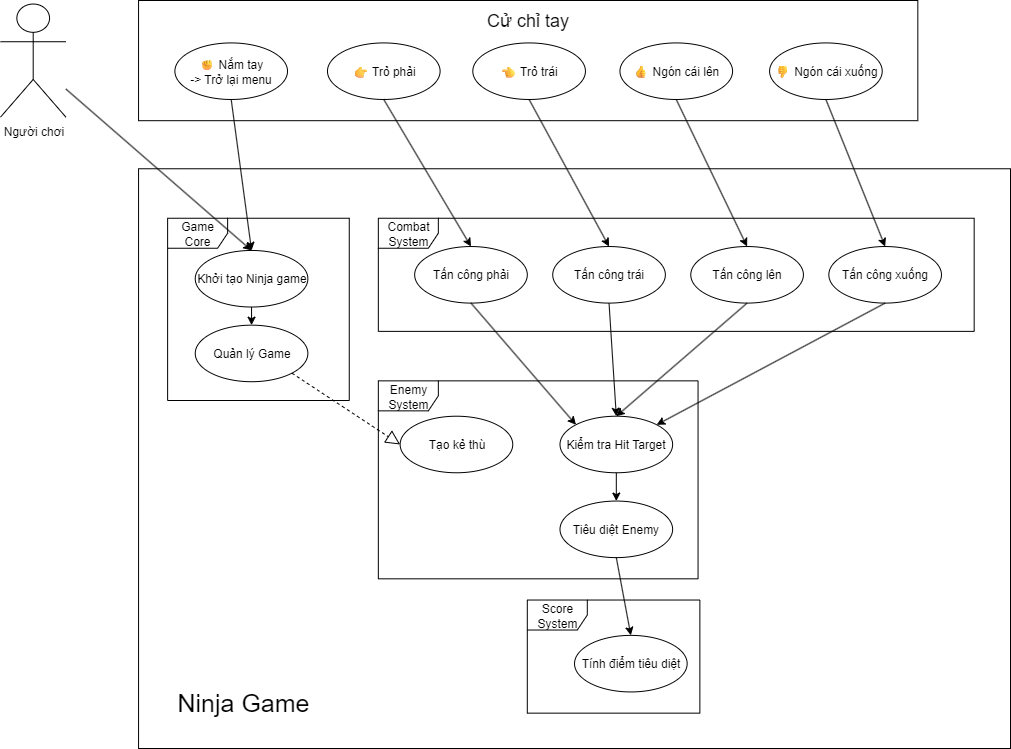

The diagram above was exported from draw.io. Its source (the exported page's mxGraphModel, read from the mxfile embedded in the PNG):
<mxGraphModel dx="1773" dy="983" grid="1" gridSize="10" guides="1" tooltips="1" connect="1" arrows="1" fold="1" page="1" pageScale="1" pageWidth="850" pageHeight="1100" math="0" shadow="0">
  <root>
    <mxCell id="0" />
    <mxCell id="1" parent="0" />
    <mxCell id="85TaEMvZqAcyOvBhR-0f-25" value="" style="group" parent="1" vertex="1" connectable="0">
      <mxGeometry x="80" y="470" width="1010" height="748" as="geometry" />
    </mxCell>
    <mxCell id="85TaEMvZqAcyOvBhR-0f-1" value="Người chơi" style="shape=umlActor;verticalLabelPosition=bottom;verticalAlign=top;html=1;outlineConnect=0;" parent="85TaEMvZqAcyOvBhR-0f-25" vertex="1">
      <mxGeometry y="3.5349716446124764" width="65.39568345323741" height="113.11909262759924" as="geometry" />
    </mxCell>
    <mxCell id="85TaEMvZqAcyOvBhR-0f-2" value="" style="rounded=0;whiteSpace=wrap;html=1;" parent="85TaEMvZqAcyOvBhR-0f-25" vertex="1">
      <mxGeometry x="138.0549541284404" width="779.2844954128441" height="120.1920782396088" as="geometry" />
    </mxCell>
    <mxCell id="85TaEMvZqAcyOvBhR-0f-3" value="" style="rounded=0;whiteSpace=wrap;html=1;" parent="85TaEMvZqAcyOvBhR-0f-25" vertex="1">
      <mxGeometry x="138.05755395683454" y="168.2646502835539" width="871.9424460431654" height="579.7353497164462" as="geometry" />
    </mxCell>
    <mxCell id="85TaEMvZqAcyOvBhR-0f-5" value="Game Core" style="shape=umlFrame;whiteSpace=wrap;html=1;pointerEvents=0;" parent="85TaEMvZqAcyOvBhR-0f-25" vertex="1">
      <mxGeometry x="167.12" y="217.75" width="181.65" height="182.25" as="geometry" />
    </mxCell>
    <mxCell id="85TaEMvZqAcyOvBhR-0f-6" value="Combat&lt;div&gt;System&lt;/div&gt;" style="shape=umlFrame;whiteSpace=wrap;html=1;pointerEvents=0;" parent="85TaEMvZqAcyOvBhR-0f-25" vertex="1">
      <mxGeometry x="377.8417266187051" y="217.75425330812854" width="595.8273381294964" height="113.11909262759924" as="geometry" />
    </mxCell>
    <mxCell id="85TaEMvZqAcyOvBhR-0f-7" value="Enemy System" style="shape=umlFrame;whiteSpace=wrap;html=1;pointerEvents=0;" parent="85TaEMvZqAcyOvBhR-0f-25" vertex="1">
      <mxGeometry x="377.8417266187051" y="380.3629489603025" width="319.7122302158273" height="197.95841209829865" as="geometry" />
    </mxCell>
    <mxCell id="85TaEMvZqAcyOvBhR-0f-8" value="Score System" style="shape=umlFrame;whiteSpace=wrap;html=1;pointerEvents=0;" parent="85TaEMvZqAcyOvBhR-0f-25" vertex="1">
      <mxGeometry x="526.7985611510792" y="599.5311909262759" width="172.5719424460432" height="113.11909262759924" as="geometry" />
    </mxCell>
    <mxCell id="85TaEMvZqAcyOvBhR-0f-10" value="Khởi tạo Ninja game" style="ellipse;whiteSpace=wrap;html=1;" parent="85TaEMvZqAcyOvBhR-0f-25" vertex="1">
      <mxGeometry x="194.7338129496403" y="249.96408317580344" width="112.62589928057555" height="56.55954631379962" as="geometry" />
    </mxCell>
    <mxCell id="85TaEMvZqAcyOvBhR-0f-11" value="Quản lý Game" style="ellipse;whiteSpace=wrap;html=1;" parent="85TaEMvZqAcyOvBhR-0f-25" vertex="1">
      <mxGeometry x="194.7338129496403" y="324.66351606805284" width="112.62589928057555" height="56.55954631379962" as="geometry" />
    </mxCell>
    <mxCell id="85TaEMvZqAcyOvBhR-0f-12" value="Tấn công phải" style="ellipse;whiteSpace=wrap;html=1;" parent="85TaEMvZqAcyOvBhR-0f-25" vertex="1">
      <mxGeometry x="414.1726618705036" y="246.0340264650284" width="112.62589928057555" height="56.55954631379962" as="geometry" />
    </mxCell>
    <mxCell id="85TaEMvZqAcyOvBhR-0f-13" value="Tấn công trái" style="ellipse;whiteSpace=wrap;html=1;" parent="85TaEMvZqAcyOvBhR-0f-25" vertex="1">
      <mxGeometry x="552.2302158273382" y="246.0340264650284" width="112.62589928057555" height="56.55954631379962" as="geometry" />
    </mxCell>
    <mxCell id="85TaEMvZqAcyOvBhR-0f-14" value="Tấn công lên" style="ellipse;whiteSpace=wrap;html=1;" parent="85TaEMvZqAcyOvBhR-0f-25" vertex="1">
      <mxGeometry x="690.2877697841728" y="246.0340264650284" width="112.62589928057555" height="56.55954631379962" as="geometry" />
    </mxCell>
    <mxCell id="85TaEMvZqAcyOvBhR-0f-15" value="Tấn công xuống" style="ellipse;whiteSpace=wrap;html=1;" parent="85TaEMvZqAcyOvBhR-0f-25" vertex="1">
      <mxGeometry x="828.3453237410072" y="246.03396975425332" width="112.62589928057555" height="56.55954631379962" as="geometry" />
    </mxCell>
    <mxCell id="85TaEMvZqAcyOvBhR-0f-16" value="Tạo kẻ thù" style="ellipse;whiteSpace=wrap;html=1;" parent="85TaEMvZqAcyOvBhR-0f-25" vertex="1">
      <mxGeometry x="399.64028776978415" y="415.7126654064272" width="112.62589928057555" height="56.55954631379962" as="geometry" />
    </mxCell>
    <mxCell id="85TaEMvZqAcyOvBhR-0f-17" value="Kiểm tra Hit Target" style="ellipse;whiteSpace=wrap;html=1;" parent="85TaEMvZqAcyOvBhR-0f-25" vertex="1">
      <mxGeometry x="559.4964028776978" y="415.7126654064272" width="112.62589928057555" height="56.55954631379962" as="geometry" />
    </mxCell>
    <mxCell id="85TaEMvZqAcyOvBhR-0f-18" value="Tiêu diệt Enemy" style="ellipse;whiteSpace=wrap;html=1;" parent="85TaEMvZqAcyOvBhR-0f-25" vertex="1">
      <mxGeometry x="559.4964028776978" y="500.55198487712664" width="112.62589928057555" height="56.55954631379962" as="geometry" />
    </mxCell>
    <mxCell id="85TaEMvZqAcyOvBhR-0f-19" value="Tính điểm tiêu diệt" style="ellipse;whiteSpace=wrap;html=1;" parent="85TaEMvZqAcyOvBhR-0f-25" vertex="1">
      <mxGeometry x="574.0287769784173" y="634.8809073724007" width="112.62589928057555" height="56.55954631379962" as="geometry" />
    </mxCell>
    <mxCell id="85TaEMvZqAcyOvBhR-0f-20" value="✊ Nắm tay&lt;div&gt;-&amp;gt; Trở lại menu&lt;/div&gt;" style="ellipse;whiteSpace=wrap;html=1;" parent="85TaEMvZqAcyOvBhR-0f-25" vertex="1">
      <mxGeometry x="174.38848920863313" y="42.41965973534971" width="112.62589928057555" height="56.55954631379962" as="geometry" />
    </mxCell>
    <mxCell id="85TaEMvZqAcyOvBhR-0f-21" value="👉 Trỏ phải" style="ellipse;whiteSpace=wrap;html=1;" parent="85TaEMvZqAcyOvBhR-0f-25" vertex="1">
      <mxGeometry x="326.97841726618714" y="42.41965973534971" width="112.62589928057555" height="56.55954631379962" as="geometry" />
    </mxCell>
    <mxCell id="85TaEMvZqAcyOvBhR-0f-22" value="👈 Trỏ trái" style="ellipse;whiteSpace=wrap;html=1;" parent="85TaEMvZqAcyOvBhR-0f-25" vertex="1">
      <mxGeometry x="472.3021582733813" y="42.41965973534971" width="112.62589928057555" height="56.55954631379962" as="geometry" />
    </mxCell>
    <mxCell id="85TaEMvZqAcyOvBhR-0f-23" value="👍 Ngón cái lên" style="ellipse;whiteSpace=wrap;html=1;" parent="85TaEMvZqAcyOvBhR-0f-25" vertex="1">
      <mxGeometry x="619.4424460431654" y="42.41965973534971" width="112.62589928057555" height="56.55954631379962" as="geometry" />
    </mxCell>
    <mxCell id="85TaEMvZqAcyOvBhR-0f-48" value="Cử chỉ tay" style="text;html=1;align=center;verticalAlign=middle;whiteSpace=wrap;rounded=0;fontSize=18;" parent="85TaEMvZqAcyOvBhR-0f-25" vertex="1">
      <mxGeometry x="484.1622314049588" y="8.148148148148147" width="87.06033057851242" height="22.945185185185185" as="geometry" />
    </mxCell>
    <mxCell id="85TaEMvZqAcyOvBhR-0f-49" value="👎 Ngón cái xuống" style="ellipse;whiteSpace=wrap;html=1;" parent="85TaEMvZqAcyOvBhR-0f-25" vertex="1">
      <mxGeometry x="769.0825688073395" y="42.420195599021994" width="112.62589928057555" height="56.55954631379962" as="geometry" />
    </mxCell>
    <mxCell id="85TaEMvZqAcyOvBhR-0f-50" value="" style="endArrow=classic;html=1;rounded=0;entryX=0.5;entryY=0;entryDx=0;entryDy=0;" parent="85TaEMvZqAcyOvBhR-0f-25" source="85TaEMvZqAcyOvBhR-0f-1" target="85TaEMvZqAcyOvBhR-0f-10" edge="1">
      <mxGeometry width="50" height="50" relative="1" as="geometry">
        <mxPoint x="540" y="430" as="sourcePoint" />
        <mxPoint x="590" y="380" as="targetPoint" />
      </mxGeometry>
    </mxCell>
    <mxCell id="85TaEMvZqAcyOvBhR-0f-51" value="" style="endArrow=classic;html=1;rounded=0;exitX=0.5;exitY=1;exitDx=0;exitDy=0;entryX=0.5;entryY=0;entryDx=0;entryDy=0;" parent="85TaEMvZqAcyOvBhR-0f-25" source="85TaEMvZqAcyOvBhR-0f-10" target="85TaEMvZqAcyOvBhR-0f-11" edge="1">
      <mxGeometry width="50" height="50" relative="1" as="geometry">
        <mxPoint x="540" y="430" as="sourcePoint" />
        <mxPoint x="590" y="380" as="targetPoint" />
      </mxGeometry>
    </mxCell>
    <mxCell id="85TaEMvZqAcyOvBhR-0f-52" value="" style="endArrow=classic;html=1;rounded=0;exitX=0.5;exitY=1;exitDx=0;exitDy=0;entryX=0.5;entryY=0;entryDx=0;entryDy=0;" parent="85TaEMvZqAcyOvBhR-0f-25" source="85TaEMvZqAcyOvBhR-0f-20" target="85TaEMvZqAcyOvBhR-0f-10" edge="1">
      <mxGeometry width="50" height="50" relative="1" as="geometry">
        <mxPoint x="540" y="430" as="sourcePoint" />
        <mxPoint x="590" y="380" as="targetPoint" />
      </mxGeometry>
    </mxCell>
    <mxCell id="85TaEMvZqAcyOvBhR-0f-53" value="" style="endArrow=classic;html=1;rounded=0;exitX=0.5;exitY=1;exitDx=0;exitDy=0;entryX=0.5;entryY=0;entryDx=0;entryDy=0;" parent="85TaEMvZqAcyOvBhR-0f-25" source="85TaEMvZqAcyOvBhR-0f-21" target="85TaEMvZqAcyOvBhR-0f-12" edge="1">
      <mxGeometry width="50" height="50" relative="1" as="geometry">
        <mxPoint x="540" y="430" as="sourcePoint" />
        <mxPoint x="590" y="380" as="targetPoint" />
      </mxGeometry>
    </mxCell>
    <mxCell id="85TaEMvZqAcyOvBhR-0f-54" value="" style="endArrow=classic;html=1;rounded=0;exitX=0.5;exitY=1;exitDx=0;exitDy=0;entryX=0.5;entryY=0;entryDx=0;entryDy=0;" parent="85TaEMvZqAcyOvBhR-0f-25" source="85TaEMvZqAcyOvBhR-0f-22" target="85TaEMvZqAcyOvBhR-0f-13" edge="1">
      <mxGeometry width="50" height="50" relative="1" as="geometry">
        <mxPoint x="540" y="430" as="sourcePoint" />
        <mxPoint x="590" y="380" as="targetPoint" />
      </mxGeometry>
    </mxCell>
    <mxCell id="85TaEMvZqAcyOvBhR-0f-55" value="" style="endArrow=classic;html=1;rounded=0;exitX=0.5;exitY=1;exitDx=0;exitDy=0;entryX=0.5;entryY=0;entryDx=0;entryDy=0;" parent="85TaEMvZqAcyOvBhR-0f-25" source="85TaEMvZqAcyOvBhR-0f-23" target="85TaEMvZqAcyOvBhR-0f-14" edge="1">
      <mxGeometry width="50" height="50" relative="1" as="geometry">
        <mxPoint x="540" y="430" as="sourcePoint" />
        <mxPoint x="590" y="380" as="targetPoint" />
      </mxGeometry>
    </mxCell>
    <mxCell id="85TaEMvZqAcyOvBhR-0f-56" value="" style="endArrow=classic;html=1;rounded=0;exitX=0.5;exitY=1;exitDx=0;exitDy=0;entryX=0.5;entryY=0;entryDx=0;entryDy=0;" parent="85TaEMvZqAcyOvBhR-0f-25" source="85TaEMvZqAcyOvBhR-0f-49" target="85TaEMvZqAcyOvBhR-0f-15" edge="1">
      <mxGeometry width="50" height="50" relative="1" as="geometry">
        <mxPoint x="540" y="430" as="sourcePoint" />
        <mxPoint x="590" y="380" as="targetPoint" />
      </mxGeometry>
    </mxCell>
    <mxCell id="85TaEMvZqAcyOvBhR-0f-57" value="" style="endArrow=classic;html=1;rounded=0;exitX=0.5;exitY=1;exitDx=0;exitDy=0;entryX=0;entryY=0;entryDx=0;entryDy=0;" parent="85TaEMvZqAcyOvBhR-0f-25" source="85TaEMvZqAcyOvBhR-0f-12" target="85TaEMvZqAcyOvBhR-0f-17" edge="1">
      <mxGeometry width="50" height="50" relative="1" as="geometry">
        <mxPoint x="540" y="430" as="sourcePoint" />
        <mxPoint x="590" y="380" as="targetPoint" />
      </mxGeometry>
    </mxCell>
    <mxCell id="85TaEMvZqAcyOvBhR-0f-58" value="" style="endArrow=classic;html=1;rounded=0;exitX=0.5;exitY=1;exitDx=0;exitDy=0;entryX=0.5;entryY=0;entryDx=0;entryDy=0;" parent="85TaEMvZqAcyOvBhR-0f-25" source="85TaEMvZqAcyOvBhR-0f-13" target="85TaEMvZqAcyOvBhR-0f-17" edge="1">
      <mxGeometry width="50" height="50" relative="1" as="geometry">
        <mxPoint x="540" y="430" as="sourcePoint" />
        <mxPoint x="590" y="380" as="targetPoint" />
      </mxGeometry>
    </mxCell>
    <mxCell id="85TaEMvZqAcyOvBhR-0f-61" value="" style="endArrow=classic;html=1;rounded=0;exitX=0.5;exitY=1;exitDx=0;exitDy=0;entryX=1;entryY=0;entryDx=0;entryDy=0;" parent="85TaEMvZqAcyOvBhR-0f-25" source="85TaEMvZqAcyOvBhR-0f-15" target="85TaEMvZqAcyOvBhR-0f-17" edge="1">
      <mxGeometry width="50" height="50" relative="1" as="geometry">
        <mxPoint x="540" y="430" as="sourcePoint" />
        <mxPoint x="590" y="380" as="targetPoint" />
      </mxGeometry>
    </mxCell>
    <mxCell id="85TaEMvZqAcyOvBhR-0f-59" value="" style="endArrow=classic;html=1;rounded=0;exitX=0.5;exitY=1;exitDx=0;exitDy=0;entryX=0.5;entryY=0;entryDx=0;entryDy=0;" parent="85TaEMvZqAcyOvBhR-0f-25" source="85TaEMvZqAcyOvBhR-0f-14" target="85TaEMvZqAcyOvBhR-0f-17" edge="1">
      <mxGeometry width="50" height="50" relative="1" as="geometry">
        <mxPoint x="540" y="430" as="sourcePoint" />
        <mxPoint x="610" y="410" as="targetPoint" />
      </mxGeometry>
    </mxCell>
    <mxCell id="85TaEMvZqAcyOvBhR-0f-62" value="" style="endArrow=classic;html=1;rounded=0;exitX=0.5;exitY=1;exitDx=0;exitDy=0;entryX=0.5;entryY=0;entryDx=0;entryDy=0;" parent="85TaEMvZqAcyOvBhR-0f-25" source="85TaEMvZqAcyOvBhR-0f-17" target="85TaEMvZqAcyOvBhR-0f-18" edge="1">
      <mxGeometry width="50" height="50" relative="1" as="geometry">
        <mxPoint x="540" y="430" as="sourcePoint" />
        <mxPoint x="590" y="380" as="targetPoint" />
      </mxGeometry>
    </mxCell>
    <mxCell id="85TaEMvZqAcyOvBhR-0f-63" value="" style="endArrow=classic;html=1;rounded=0;exitX=0.5;exitY=1;exitDx=0;exitDy=0;entryX=0.5;entryY=0;entryDx=0;entryDy=0;" parent="85TaEMvZqAcyOvBhR-0f-25" source="85TaEMvZqAcyOvBhR-0f-18" target="85TaEMvZqAcyOvBhR-0f-19" edge="1">
      <mxGeometry width="50" height="50" relative="1" as="geometry">
        <mxPoint x="540" y="430" as="sourcePoint" />
        <mxPoint x="590" y="380" as="targetPoint" />
      </mxGeometry>
    </mxCell>
    <mxCell id="85TaEMvZqAcyOvBhR-0f-64" value="" style="endArrow=block;dashed=1;endFill=0;endSize=12;html=1;rounded=0;exitX=1;exitY=1;exitDx=0;exitDy=0;entryX=0;entryY=0.5;entryDx=0;entryDy=0;" parent="85TaEMvZqAcyOvBhR-0f-25" source="85TaEMvZqAcyOvBhR-0f-11" target="85TaEMvZqAcyOvBhR-0f-16" edge="1">
      <mxGeometry width="160" relative="1" as="geometry">
        <mxPoint x="490" y="410" as="sourcePoint" />
        <mxPoint x="650" y="410" as="targetPoint" />
      </mxGeometry>
    </mxCell>
    <mxCell id="85TaEMvZqAcyOvBhR-0f-65" value="Ninja Game" style="text;html=1;align=center;verticalAlign=middle;whiteSpace=wrap;rounded=0;fontSize=25;" parent="85TaEMvZqAcyOvBhR-0f-25" vertex="1">
      <mxGeometry x="167.12" y="689.7" width="152.48" height="22.95" as="geometry" />
    </mxCell>
  </root>
</mxGraphModel>